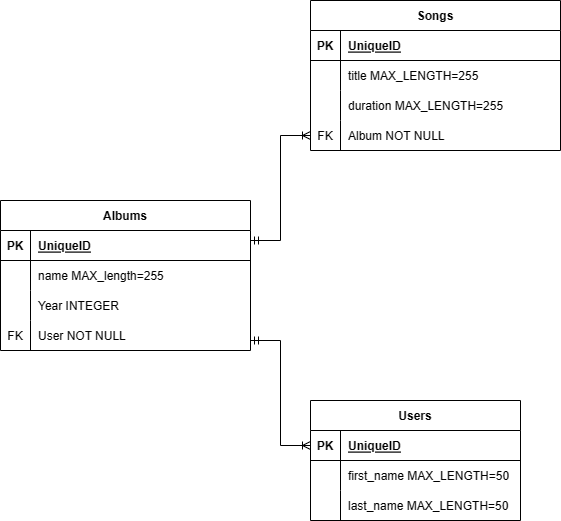

The diagram above was exported from draw.io. Its source (the exported page's mxGraphModel, read from the mxfile embedded in the PNG):
<mxGraphModel dx="1114" dy="666" grid="1" gridSize="10" guides="1" tooltips="1" connect="1" arrows="1" fold="1" page="1" pageScale="1" pageWidth="827" pageHeight="1169" math="0" shadow="0">
  <root>
    <mxCell id="0" />
    <mxCell id="1" parent="0" />
    <mxCell id="1c1a3OICGvzvnAFRhd8e-1" value="Albums" style="shape=table;startSize=30;container=1;collapsible=1;childLayout=tableLayout;fixedRows=1;rowLines=0;fontStyle=1;align=center;resizeLast=1;" vertex="1" parent="1">
      <mxGeometry x="160" y="290" width="250" height="150" as="geometry" />
    </mxCell>
    <mxCell id="1c1a3OICGvzvnAFRhd8e-2" value="" style="shape=tableRow;horizontal=0;startSize=0;swimlaneHead=0;swimlaneBody=0;fillColor=none;collapsible=0;dropTarget=0;points=[[0,0.5],[1,0.5]];portConstraint=eastwest;top=0;left=0;right=0;bottom=1;" vertex="1" parent="1c1a3OICGvzvnAFRhd8e-1">
      <mxGeometry y="30" width="250" height="30" as="geometry" />
    </mxCell>
    <mxCell id="1c1a3OICGvzvnAFRhd8e-3" value="PK" style="shape=partialRectangle;connectable=0;fillColor=none;top=0;left=0;bottom=0;right=0;fontStyle=1;overflow=hidden;" vertex="1" parent="1c1a3OICGvzvnAFRhd8e-2">
      <mxGeometry width="30" height="30" as="geometry">
        <mxRectangle width="30" height="30" as="alternateBounds" />
      </mxGeometry>
    </mxCell>
    <mxCell id="1c1a3OICGvzvnAFRhd8e-4" value="UniqueID" style="shape=partialRectangle;connectable=0;fillColor=none;top=0;left=0;bottom=0;right=0;align=left;spacingLeft=6;fontStyle=5;overflow=hidden;" vertex="1" parent="1c1a3OICGvzvnAFRhd8e-2">
      <mxGeometry x="30" width="220" height="30" as="geometry">
        <mxRectangle width="220" height="30" as="alternateBounds" />
      </mxGeometry>
    </mxCell>
    <mxCell id="1c1a3OICGvzvnAFRhd8e-5" value="" style="shape=tableRow;horizontal=0;startSize=0;swimlaneHead=0;swimlaneBody=0;fillColor=none;collapsible=0;dropTarget=0;points=[[0,0.5],[1,0.5]];portConstraint=eastwest;top=0;left=0;right=0;bottom=0;" vertex="1" parent="1c1a3OICGvzvnAFRhd8e-1">
      <mxGeometry y="60" width="250" height="30" as="geometry" />
    </mxCell>
    <mxCell id="1c1a3OICGvzvnAFRhd8e-6" value="" style="shape=partialRectangle;connectable=0;fillColor=none;top=0;left=0;bottom=0;right=0;editable=1;overflow=hidden;" vertex="1" parent="1c1a3OICGvzvnAFRhd8e-5">
      <mxGeometry width="30" height="30" as="geometry">
        <mxRectangle width="30" height="30" as="alternateBounds" />
      </mxGeometry>
    </mxCell>
    <mxCell id="1c1a3OICGvzvnAFRhd8e-7" value="name MAX_length=255" style="shape=partialRectangle;connectable=0;fillColor=none;top=0;left=0;bottom=0;right=0;align=left;spacingLeft=6;overflow=hidden;" vertex="1" parent="1c1a3OICGvzvnAFRhd8e-5">
      <mxGeometry x="30" width="220" height="30" as="geometry">
        <mxRectangle width="220" height="30" as="alternateBounds" />
      </mxGeometry>
    </mxCell>
    <mxCell id="1c1a3OICGvzvnAFRhd8e-8" value="" style="shape=tableRow;horizontal=0;startSize=0;swimlaneHead=0;swimlaneBody=0;fillColor=none;collapsible=0;dropTarget=0;points=[[0,0.5],[1,0.5]];portConstraint=eastwest;top=0;left=0;right=0;bottom=0;" vertex="1" parent="1c1a3OICGvzvnAFRhd8e-1">
      <mxGeometry y="90" width="250" height="30" as="geometry" />
    </mxCell>
    <mxCell id="1c1a3OICGvzvnAFRhd8e-9" value="" style="shape=partialRectangle;connectable=0;fillColor=none;top=0;left=0;bottom=0;right=0;editable=1;overflow=hidden;" vertex="1" parent="1c1a3OICGvzvnAFRhd8e-8">
      <mxGeometry width="30" height="30" as="geometry">
        <mxRectangle width="30" height="30" as="alternateBounds" />
      </mxGeometry>
    </mxCell>
    <mxCell id="1c1a3OICGvzvnAFRhd8e-10" value="Year INTEGER" style="shape=partialRectangle;connectable=0;fillColor=none;top=0;left=0;bottom=0;right=0;align=left;spacingLeft=6;overflow=hidden;" vertex="1" parent="1c1a3OICGvzvnAFRhd8e-8">
      <mxGeometry x="30" width="220" height="30" as="geometry">
        <mxRectangle width="220" height="30" as="alternateBounds" />
      </mxGeometry>
    </mxCell>
    <mxCell id="1c1a3OICGvzvnAFRhd8e-11" value="" style="shape=tableRow;horizontal=0;startSize=0;swimlaneHead=0;swimlaneBody=0;fillColor=none;collapsible=0;dropTarget=0;points=[[0,0.5],[1,0.5]];portConstraint=eastwest;top=0;left=0;right=0;bottom=0;" vertex="1" parent="1c1a3OICGvzvnAFRhd8e-1">
      <mxGeometry y="120" width="250" height="30" as="geometry" />
    </mxCell>
    <mxCell id="1c1a3OICGvzvnAFRhd8e-12" value="FK" style="shape=partialRectangle;connectable=0;fillColor=none;top=0;left=0;bottom=0;right=0;editable=1;overflow=hidden;" vertex="1" parent="1c1a3OICGvzvnAFRhd8e-11">
      <mxGeometry width="30" height="30" as="geometry">
        <mxRectangle width="30" height="30" as="alternateBounds" />
      </mxGeometry>
    </mxCell>
    <mxCell id="1c1a3OICGvzvnAFRhd8e-13" value="User NOT NULL" style="shape=partialRectangle;connectable=0;fillColor=none;top=0;left=0;bottom=0;right=0;align=left;spacingLeft=6;overflow=hidden;" vertex="1" parent="1c1a3OICGvzvnAFRhd8e-11">
      <mxGeometry x="30" width="220" height="30" as="geometry">
        <mxRectangle width="220" height="30" as="alternateBounds" />
      </mxGeometry>
    </mxCell>
    <mxCell id="1c1a3OICGvzvnAFRhd8e-14" value="Songs" style="shape=table;startSize=30;container=1;collapsible=1;childLayout=tableLayout;fixedRows=1;rowLines=0;fontStyle=1;align=center;resizeLast=1;" vertex="1" parent="1">
      <mxGeometry x="470" y="90" width="250" height="150" as="geometry" />
    </mxCell>
    <mxCell id="1c1a3OICGvzvnAFRhd8e-15" value="" style="shape=tableRow;horizontal=0;startSize=0;swimlaneHead=0;swimlaneBody=0;fillColor=none;collapsible=0;dropTarget=0;points=[[0,0.5],[1,0.5]];portConstraint=eastwest;top=0;left=0;right=0;bottom=1;" vertex="1" parent="1c1a3OICGvzvnAFRhd8e-14">
      <mxGeometry y="30" width="250" height="30" as="geometry" />
    </mxCell>
    <mxCell id="1c1a3OICGvzvnAFRhd8e-16" value="PK" style="shape=partialRectangle;connectable=0;fillColor=none;top=0;left=0;bottom=0;right=0;fontStyle=1;overflow=hidden;" vertex="1" parent="1c1a3OICGvzvnAFRhd8e-15">
      <mxGeometry width="30" height="30" as="geometry">
        <mxRectangle width="30" height="30" as="alternateBounds" />
      </mxGeometry>
    </mxCell>
    <mxCell id="1c1a3OICGvzvnAFRhd8e-17" value="UniqueID" style="shape=partialRectangle;connectable=0;fillColor=none;top=0;left=0;bottom=0;right=0;align=left;spacingLeft=6;fontStyle=5;overflow=hidden;" vertex="1" parent="1c1a3OICGvzvnAFRhd8e-15">
      <mxGeometry x="30" width="220" height="30" as="geometry">
        <mxRectangle width="220" height="30" as="alternateBounds" />
      </mxGeometry>
    </mxCell>
    <mxCell id="1c1a3OICGvzvnAFRhd8e-18" value="" style="shape=tableRow;horizontal=0;startSize=0;swimlaneHead=0;swimlaneBody=0;fillColor=none;collapsible=0;dropTarget=0;points=[[0,0.5],[1,0.5]];portConstraint=eastwest;top=0;left=0;right=0;bottom=0;" vertex="1" parent="1c1a3OICGvzvnAFRhd8e-14">
      <mxGeometry y="60" width="250" height="30" as="geometry" />
    </mxCell>
    <mxCell id="1c1a3OICGvzvnAFRhd8e-19" value="" style="shape=partialRectangle;connectable=0;fillColor=none;top=0;left=0;bottom=0;right=0;editable=1;overflow=hidden;" vertex="1" parent="1c1a3OICGvzvnAFRhd8e-18">
      <mxGeometry width="30" height="30" as="geometry">
        <mxRectangle width="30" height="30" as="alternateBounds" />
      </mxGeometry>
    </mxCell>
    <mxCell id="1c1a3OICGvzvnAFRhd8e-20" value="title MAX_LENGTH=255" style="shape=partialRectangle;connectable=0;fillColor=none;top=0;left=0;bottom=0;right=0;align=left;spacingLeft=6;overflow=hidden;" vertex="1" parent="1c1a3OICGvzvnAFRhd8e-18">
      <mxGeometry x="30" width="220" height="30" as="geometry">
        <mxRectangle width="220" height="30" as="alternateBounds" />
      </mxGeometry>
    </mxCell>
    <mxCell id="1c1a3OICGvzvnAFRhd8e-21" value="" style="shape=tableRow;horizontal=0;startSize=0;swimlaneHead=0;swimlaneBody=0;fillColor=none;collapsible=0;dropTarget=0;points=[[0,0.5],[1,0.5]];portConstraint=eastwest;top=0;left=0;right=0;bottom=0;" vertex="1" parent="1c1a3OICGvzvnAFRhd8e-14">
      <mxGeometry y="90" width="250" height="30" as="geometry" />
    </mxCell>
    <mxCell id="1c1a3OICGvzvnAFRhd8e-22" value="" style="shape=partialRectangle;connectable=0;fillColor=none;top=0;left=0;bottom=0;right=0;editable=1;overflow=hidden;" vertex="1" parent="1c1a3OICGvzvnAFRhd8e-21">
      <mxGeometry width="30" height="30" as="geometry">
        <mxRectangle width="30" height="30" as="alternateBounds" />
      </mxGeometry>
    </mxCell>
    <mxCell id="1c1a3OICGvzvnAFRhd8e-23" value="duration MAX_LENGTH=255" style="shape=partialRectangle;connectable=0;fillColor=none;top=0;left=0;bottom=0;right=0;align=left;spacingLeft=6;overflow=hidden;" vertex="1" parent="1c1a3OICGvzvnAFRhd8e-21">
      <mxGeometry x="30" width="220" height="30" as="geometry">
        <mxRectangle width="220" height="30" as="alternateBounds" />
      </mxGeometry>
    </mxCell>
    <mxCell id="1c1a3OICGvzvnAFRhd8e-24" value="" style="shape=tableRow;horizontal=0;startSize=0;swimlaneHead=0;swimlaneBody=0;fillColor=none;collapsible=0;dropTarget=0;points=[[0,0.5],[1,0.5]];portConstraint=eastwest;top=0;left=0;right=0;bottom=0;" vertex="1" parent="1c1a3OICGvzvnAFRhd8e-14">
      <mxGeometry y="120" width="250" height="30" as="geometry" />
    </mxCell>
    <mxCell id="1c1a3OICGvzvnAFRhd8e-25" value="FK" style="shape=partialRectangle;connectable=0;fillColor=none;top=0;left=0;bottom=0;right=0;editable=1;overflow=hidden;" vertex="1" parent="1c1a3OICGvzvnAFRhd8e-24">
      <mxGeometry width="30" height="30" as="geometry">
        <mxRectangle width="30" height="30" as="alternateBounds" />
      </mxGeometry>
    </mxCell>
    <mxCell id="1c1a3OICGvzvnAFRhd8e-26" value="Album NOT NULL" style="shape=partialRectangle;connectable=0;fillColor=none;top=0;left=0;bottom=0;right=0;align=left;spacingLeft=6;overflow=hidden;" vertex="1" parent="1c1a3OICGvzvnAFRhd8e-24">
      <mxGeometry x="30" width="220" height="30" as="geometry">
        <mxRectangle width="220" height="30" as="alternateBounds" />
      </mxGeometry>
    </mxCell>
    <mxCell id="1c1a3OICGvzvnAFRhd8e-27" value="Users" style="shape=table;startSize=30;container=1;collapsible=1;childLayout=tableLayout;fixedRows=1;rowLines=0;fontStyle=1;align=center;resizeLast=1;" vertex="1" parent="1">
      <mxGeometry x="470" y="490" width="210" height="120" as="geometry" />
    </mxCell>
    <mxCell id="1c1a3OICGvzvnAFRhd8e-28" value="" style="shape=tableRow;horizontal=0;startSize=0;swimlaneHead=0;swimlaneBody=0;fillColor=none;collapsible=0;dropTarget=0;points=[[0,0.5],[1,0.5]];portConstraint=eastwest;top=0;left=0;right=0;bottom=1;" vertex="1" parent="1c1a3OICGvzvnAFRhd8e-27">
      <mxGeometry y="30" width="210" height="30" as="geometry" />
    </mxCell>
    <mxCell id="1c1a3OICGvzvnAFRhd8e-29" value="PK" style="shape=partialRectangle;connectable=0;fillColor=none;top=0;left=0;bottom=0;right=0;fontStyle=1;overflow=hidden;" vertex="1" parent="1c1a3OICGvzvnAFRhd8e-28">
      <mxGeometry width="30" height="30" as="geometry">
        <mxRectangle width="30" height="30" as="alternateBounds" />
      </mxGeometry>
    </mxCell>
    <mxCell id="1c1a3OICGvzvnAFRhd8e-30" value="UniqueID" style="shape=partialRectangle;connectable=0;fillColor=none;top=0;left=0;bottom=0;right=0;align=left;spacingLeft=6;fontStyle=5;overflow=hidden;" vertex="1" parent="1c1a3OICGvzvnAFRhd8e-28">
      <mxGeometry x="30" width="180" height="30" as="geometry">
        <mxRectangle width="180" height="30" as="alternateBounds" />
      </mxGeometry>
    </mxCell>
    <mxCell id="1c1a3OICGvzvnAFRhd8e-31" value="" style="shape=tableRow;horizontal=0;startSize=0;swimlaneHead=0;swimlaneBody=0;fillColor=none;collapsible=0;dropTarget=0;points=[[0,0.5],[1,0.5]];portConstraint=eastwest;top=0;left=0;right=0;bottom=0;" vertex="1" parent="1c1a3OICGvzvnAFRhd8e-27">
      <mxGeometry y="60" width="210" height="30" as="geometry" />
    </mxCell>
    <mxCell id="1c1a3OICGvzvnAFRhd8e-32" value="" style="shape=partialRectangle;connectable=0;fillColor=none;top=0;left=0;bottom=0;right=0;editable=1;overflow=hidden;" vertex="1" parent="1c1a3OICGvzvnAFRhd8e-31">
      <mxGeometry width="30" height="30" as="geometry">
        <mxRectangle width="30" height="30" as="alternateBounds" />
      </mxGeometry>
    </mxCell>
    <mxCell id="1c1a3OICGvzvnAFRhd8e-33" value="first_name MAX_LENGTH=50" style="shape=partialRectangle;connectable=0;fillColor=none;top=0;left=0;bottom=0;right=0;align=left;spacingLeft=6;overflow=hidden;" vertex="1" parent="1c1a3OICGvzvnAFRhd8e-31">
      <mxGeometry x="30" width="180" height="30" as="geometry">
        <mxRectangle width="180" height="30" as="alternateBounds" />
      </mxGeometry>
    </mxCell>
    <mxCell id="1c1a3OICGvzvnAFRhd8e-34" value="" style="shape=tableRow;horizontal=0;startSize=0;swimlaneHead=0;swimlaneBody=0;fillColor=none;collapsible=0;dropTarget=0;points=[[0,0.5],[1,0.5]];portConstraint=eastwest;top=0;left=0;right=0;bottom=0;" vertex="1" parent="1c1a3OICGvzvnAFRhd8e-27">
      <mxGeometry y="90" width="210" height="30" as="geometry" />
    </mxCell>
    <mxCell id="1c1a3OICGvzvnAFRhd8e-35" value="" style="shape=partialRectangle;connectable=0;fillColor=none;top=0;left=0;bottom=0;right=0;editable=1;overflow=hidden;" vertex="1" parent="1c1a3OICGvzvnAFRhd8e-34">
      <mxGeometry width="30" height="30" as="geometry">
        <mxRectangle width="30" height="30" as="alternateBounds" />
      </mxGeometry>
    </mxCell>
    <mxCell id="1c1a3OICGvzvnAFRhd8e-36" value="last_name MAX_LENGTH=50" style="shape=partialRectangle;connectable=0;fillColor=none;top=0;left=0;bottom=0;right=0;align=left;spacingLeft=6;overflow=hidden;" vertex="1" parent="1c1a3OICGvzvnAFRhd8e-34">
      <mxGeometry x="30" width="180" height="30" as="geometry">
        <mxRectangle width="180" height="30" as="alternateBounds" />
      </mxGeometry>
    </mxCell>
    <mxCell id="1c1a3OICGvzvnAFRhd8e-40" value="" style="edgeStyle=entityRelationEdgeStyle;fontSize=12;html=1;endArrow=ERoneToMany;startArrow=ERmandOne;rounded=0;entryX=0;entryY=0.5;entryDx=0;entryDy=0;" edge="1" parent="1" target="1c1a3OICGvzvnAFRhd8e-28">
      <mxGeometry width="100" height="100" relative="1" as="geometry">
        <mxPoint x="410" y="430" as="sourcePoint" />
        <mxPoint x="510" y="330" as="targetPoint" />
      </mxGeometry>
    </mxCell>
    <mxCell id="1c1a3OICGvzvnAFRhd8e-41" value="" style="edgeStyle=entityRelationEdgeStyle;fontSize=12;html=1;endArrow=ERoneToMany;startArrow=ERmandOne;rounded=0;entryX=0;entryY=0.5;entryDx=0;entryDy=0;" edge="1" parent="1" target="1c1a3OICGvzvnAFRhd8e-24">
      <mxGeometry width="100" height="100" relative="1" as="geometry">
        <mxPoint x="410" y="330" as="sourcePoint" />
        <mxPoint x="470" y="435" as="targetPoint" />
      </mxGeometry>
    </mxCell>
  </root>
</mxGraphModel>